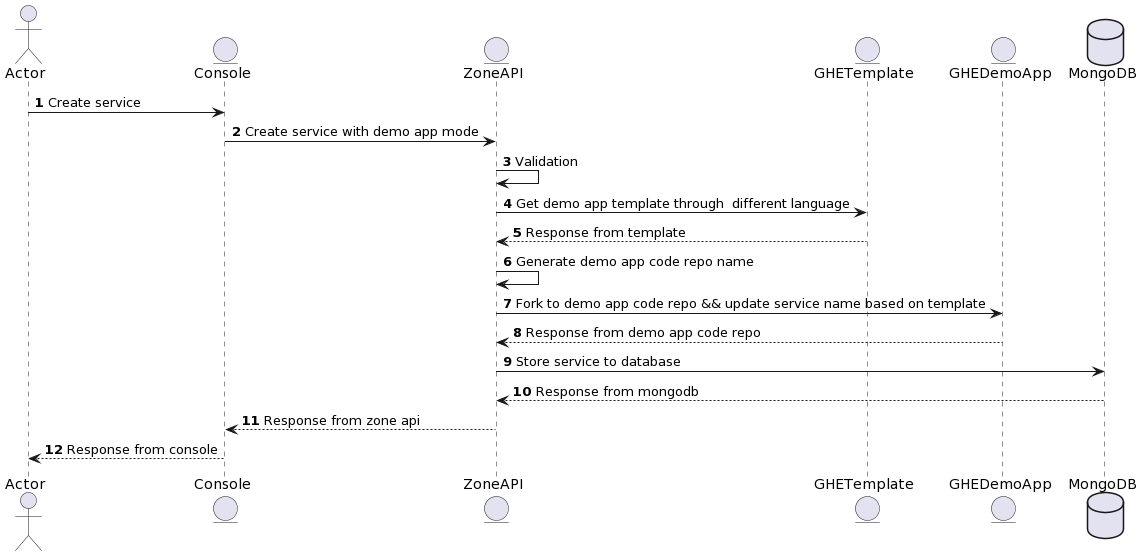

The diagram above was rendered by PlantUML. Its source (embedded in the PNG):
@startuml
autonumber

actor Actor as act
entity Console as console
entity ZoneAPI as api
entity GHETemplate as tpl
entity GHEDemoApp as demo
database MongoDB as db

act -> console: Create service
console -> api: Create service with demo app mode
api -> api: Validation
api -> tpl: Get demo app template through  different language
tpl --> api: Response from template 
api -> api: Generate demo app code repo name
api -> demo: Fork to demo app code repo && update service name based on template
demo --> api: Response from demo app code repo
api -> db: Store service to database
db --> api: Response from mongodb
api --> console: Response from zone api
console --> act: Response from console
@enduml